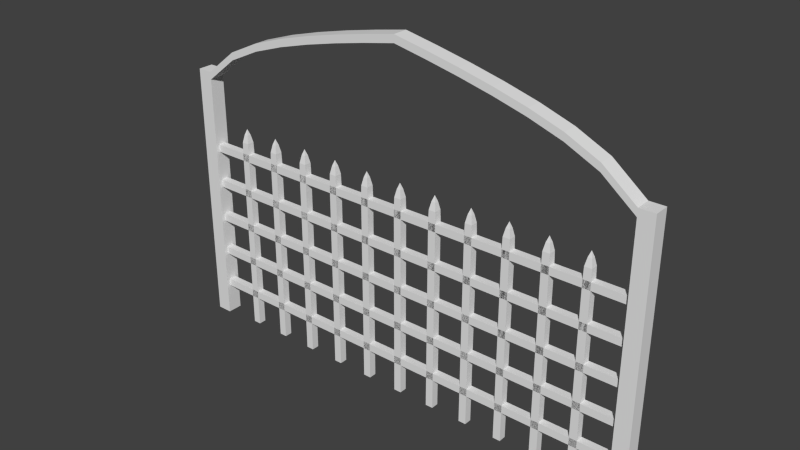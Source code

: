 # Source: gate_02.blend  (saved by Blender 2.74.0; exported with 4.5.12 LTS)
import bpy
from mathutils import Matrix  # noqa: F401  (used for matrix-valued properties, if any)

bpy.ops.wm.read_factory_settings(use_empty=True)
scene = bpy.context.scene
scene.name = 'Scene'

# ---- collections
col_collection_1 = bpy.data.collections.new('Collection 1'); scene.collection.children.link(col_collection_1)

# ---- materials (node trees are filled in below, after node groups)
mat_metalball = bpy.data.materials.new('metalball')
mat_grid = bpy.data.materials.new('grid')

# ---- material node trees

# ---- world
world_world = bpy.data.worlds.new('World'); scene.world = world_world
world_world.color = (0.05088, 0.05088, 0.05088)
world_world.use_sun_shadow = False
world_world.sun_shadow_jitter_overblur = 0.0
world_world.cycles.sampling_method = 'MANUAL'
world_world.cycles.sample_map_resolution = 256

# ---- meshes
me_cube_020 = bpy.data.meshes.new('Cube.020')
me_cube_020.from_pydata([(-1.0, -1.0, 68.0), (-1.0, -1.0, 70.0), (-1.0, 1.0, 68.0), (-1.0, 1.0, 70.0), (1.0, -1.0, 68.0), (1.0, -1.0, 70.0), (1.0, 1.0, 68.0), (1.0, 1.0, 70.0), (-1.0, -0.8571, 76.85), (-1.0, -0.7143, 80.87), (-1.0, -0.5714, 83.77), (-1.0, -0.4286, 86.15), (-1.0, -0.2857, 88.23), (-1.0, -0.1429, 90.09), (-1.0, -2.98e-08, 91.79), (-1.0, 0.1429, 90.09), (-1.0, 0.2857, 88.23), (-1.0, 0.4286, 86.15), (-1.0, 0.5714, 83.77), (-1.0, 0.7143, 80.87), (-1.0, 0.8571, 76.85), (-1.0, 0.8571, 74.85), (-1.0, 0.7143, 78.87), (-1.0, 0.5714, 81.77), (-1.0, 0.4286, 84.15), (-1.0, 0.2857, 86.23), (-1.0, 0.1429, 88.09), (-1.0, 2.98e-08, 89.79), (-1.0, -0.1429, 88.09), (-1.0, -0.2857, 86.23), (-1.0, -0.4286, 84.15), (-1.0, -0.5714, 81.77), (-1.0, -0.7143, 78.87), (-1.0, -0.8571, 74.85), (1.0, 0.8571, 76.85), (1.0, 0.7143, 80.87), (1.0, 0.5714, 83.77), (1.0, 0.4286, 86.15), (1.0, 0.2857, 88.23), (1.0, 0.1429, 90.09), (1.0, 2.98e-08, 91.79), (1.0, -0.1429, 90.09), (1.0, -0.2857, 88.23), (1.0, -0.4286, 86.15), (1.0, -0.5714, 83.77), (1.0, -0.7143, 80.87), (1.0, -0.8571, 76.85), (1.0, -0.8571, 74.85), (1.0, -0.7143, 78.87), (1.0, -0.5714, 81.77), (1.0, -0.4286, 84.15), (1.0, -0.2857, 86.23), (1.0, -0.1429, 88.09), (1.0, -2.98e-08, 89.79), (1.0, 0.1429, 88.09), (1.0, 0.2857, 86.23), (1.0, 0.4286, 84.15), (1.0, 0.5714, 81.77), (1.0, 0.7143, 78.87), (1.0, 0.8571, 74.85)], [], [(20, 3, 2, 21), (3, 7, 6, 2), (46, 5, 4, 47), (5, 1, 0, 4), (21, 2, 6, 59), (34, 7, 3, 20), (5, 46, 8, 1), (46, 45, 9, 8), (45, 44, 10, 9), (44, 43, 11, 10), (43, 42, 12, 11), (42, 41, 13, 12), (41, 40, 14, 13), (40, 39, 15, 14), (39, 38, 16, 15), (38, 37, 17, 16), (37, 36, 18, 17), (36, 35, 19, 18), (35, 34, 20, 19), (0, 33, 47, 4), (33, 32, 48, 47), (32, 31, 49, 48), (31, 30, 50, 49), (30, 29, 51, 50), (29, 28, 52, 51), (28, 27, 53, 52), (27, 26, 54, 53), (26, 25, 55, 54), (25, 24, 56, 55), (24, 23, 57, 56), (23, 22, 58, 57), (22, 21, 59, 58), (7, 34, 59, 6), (34, 35, 58, 59), (35, 36, 57, 58), (36, 37, 56, 57), (37, 38, 55, 56), (38, 39, 54, 55), (39, 40, 53, 54), (40, 41, 52, 53), (41, 42, 51, 52), (42, 43, 50, 51), (43, 44, 49, 50), (44, 45, 48, 49), (45, 46, 47, 48), (1, 8, 33, 0), (8, 9, 32, 33), (9, 10, 31, 32), (10, 11, 30, 31), (11, 12, 29, 30), (12, 13, 28, 29), (13, 14, 27, 28), (14, 15, 26, 27), (15, 16, 25, 26), (16, 17, 24, 25), (17, 18, 23, 24), (18, 19, 22, 23), (19, 20, 21, 22)])
me_cube_020.materials.append(mat_metalball)
me_cube_020.use_remesh_preserve_volume = False
me_cube_020.use_remesh_preserve_attributes = False
me_cube_020.use_mirror_vertex_groups = False
me_cube_020.update()
me_cube_007 = bpy.data.meshes.new('Cube.007')
me_cube_007.from_pydata([(-1.0, -1.0, 48.0), (-1.0, -1.0, 50.0), (-1.0, 1.0, 48.0), (-1.0, 1.0, 50.0), (1.0, -1.0, 48.0), (1.0, -1.0, 50.0), (1.0, 1.0, 48.0), (1.0, 1.0, 50.0)], [], [(1, 3, 2, 0), (3, 7, 6, 2), (7, 5, 4, 6), (5, 1, 0, 4), (0, 2, 6, 4), (5, 7, 3, 1)])
me_cube_007.materials.append(mat_grid)
me_cube_007.use_remesh_preserve_volume = False
me_cube_007.use_remesh_preserve_attributes = False
me_cube_007.use_mirror_vertex_groups = False
me_cube_007.update()
me_cube_008 = bpy.data.meshes.new('Cube.008')
me_cube_008.from_pydata([(-1.0, -51.0, -3.974e-08), (0.0, -50.0, 1.887), (-1.0, -49.0, -3.974e-08), (1.0, -51.0, -3.974e-08), (1.0, -49.0, -3.974e-08), (-1.0, -51.0, 1.667), (-1.0, -49.0, 1.667), (1.0, -49.0, 1.667), (1.0, -51.0, 1.667), (-0.9301, -50.93, 1.767), (-0.5162, -50.52, 1.836), (0.5162, -50.52, 1.836), (0.9301, -50.93, 1.767), (0.5162, -49.48, 1.836), (0.9301, -49.07, 1.767), (-0.3333, -51.0, 1.667), (0.3333, -51.0, 1.667), (1.0, -50.33, 1.667), (1.0, -49.67, 1.667), (0.3333, -49.0, 1.667), (-0.3333, -49.0, 1.667), (-1.0, -49.67, 1.667), (-1.0, -50.33, 1.667), (-0.5162, -49.48, 1.836), (-0.9301, -49.07, 1.767), (-4.158e-08, -49.07, 1.767), (0.9301, -50.0, 1.767), (4.158e-08, -50.93, 1.767), (-0.9301, -50.0, 1.767)], [], [(5, 22, 21, 6, 2, 0), (6, 20, 19, 7, 4, 2), (7, 18, 17, 8, 3, 4), (8, 16, 15, 5, 0, 3), (0, 2, 4, 3), (1, 23, 10), (1, 10, 11), (1, 11, 13), (1, 13, 23), (24, 20, 6), (23, 25, 24), (24, 25, 20), (25, 19, 20), (23, 13, 25), (13, 14, 25), (25, 14, 19), (14, 7, 19), (14, 18, 7), (13, 26, 14), (14, 26, 18), (26, 17, 18), (13, 11, 26), (11, 12, 26), (26, 12, 17), (12, 8, 17), (12, 16, 8), (11, 27, 12), (12, 27, 16), (27, 15, 16), (11, 10, 27), (10, 9, 27), (27, 9, 15), (9, 5, 15), (9, 22, 5), (10, 28, 9), (9, 28, 22), (28, 21, 22), (10, 23, 28), (23, 24, 28), (28, 24, 21), (24, 6, 21)])
me_cube_008.materials.append(mat_grid)
me_cube_008.use_remesh_preserve_volume = False
me_cube_008.use_remesh_preserve_attributes = False
me_cube_008.use_mirror_vertex_groups = False
me_cube_008.update()
me_cube_001 = bpy.data.meshes.new('Cube.001')
me_cube_001.from_pydata([(1.0, 32.0, 0.0), (1.0, 30.0, 0.0), (-1.0, 30.0, 0.0), (-1.0, 32.0, 0.0), (1.0, 32.0, 1.4), (1.0, 30.0, 1.4), (-1.0, 30.0, 1.4), (-1.0, 32.0, 1.4)], [], [(0, 1, 2, 3), (4, 7, 6, 5), (0, 4, 5, 1), (1, 5, 6, 2), (2, 6, 7, 3), (4, 0, 3, 7)])
me_cube_001.materials.append(mat_metalball)
me_cube_001.use_remesh_preserve_volume = False
me_cube_001.use_remesh_preserve_attributes = False
me_cube_001.use_mirror_vertex_groups = False
me_cube_001.update()
me_cube = bpy.data.meshes.new('Cube')
me_cube.from_pydata([(1.0, -30.0, 0.0), (1.0, -32.0, 0.0), (-1.0, -32.0, 0.0), (-1.0, -30.0, 0.0), (1.0, -30.0, 1.4), (1.0, -32.0, 1.4), (-1.0, -32.0, 1.4), (-1.0, -30.0, 1.4)], [], [(0, 1, 2, 3), (4, 7, 6, 5), (0, 4, 5, 1), (1, 5, 6, 2), (2, 6, 7, 3), (4, 0, 3, 7)])
me_cube.materials.append(mat_metalball)
me_cube.use_remesh_preserve_volume = False
me_cube.use_remesh_preserve_attributes = False
me_cube.use_mirror_vertex_groups = False
me_cube.update()

# ---- objects
ob_cube_020 = bpy.data.objects.new('Cube.020', me_cube_020)
ob_cube_007 = bpy.data.objects.new('Cube.007', me_cube_007)
ob_cube_008 = bpy.data.objects.new('Cube.008', me_cube_008)
ob_cube_001 = bpy.data.objects.new('Cube.001', me_cube_001)
ob_cube = bpy.data.objects.new('Cube', me_cube)

# ---- transforms, parenting, visibility, modifiers, constraints
ob_cube_020.location = (0.0, 0.0, 0.0)
ob_cube_020.rotation_euler = (0.0, -0.0, 1.571)
ob_cube_020.scale = (0.0167, 0.501, 0.00835)
ob_cube_020.lineart.crease_threshold = 0.0
ob_cube_007.location = (0.0, 0.0, 0.0)
ob_cube_007.rotation_euler = (0.0, -0.0, 1.571)
ob_cube_007.scale = (0.00835, 0.501, 0.00835)
ob_cube_007.lineart.crease_threshold = 0.0
_m = ob_cube_007.modifiers.new('Boolean', 'BOOLEAN')
_m.operation = 'INTERSECT'
_m.solver = 'FAST'
_m = ob_cube_007.modifiers.new('Array', 'ARRAY')
_m.count = 5
_m.constant_offset_displace = (0.0, 0.0, 0.0)
_m.relative_offset_displace = (0.0, 0.0, -5.0)
ob_cube_008.location = (0.0, 0.0, 0.0)
ob_cube_008.rotation_euler = (0.0, -0.0, 1.571)
ob_cube_008.scale = (0.00835, 0.00835, 0.2505)
ob_cube_008.lineart.crease_threshold = 0.0
_m = ob_cube_008.modifiers.new('Array', 'ARRAY')
_m.count = 11
_m.constant_offset_displace = (0.0, 0.0, 0.0)
_m.relative_offset_displace = (0.0, 5.0, 0.0)
_m = ob_cube_008.modifiers.new('Boolean', 'BOOLEAN')
_m.object = ob_cube_007
_m.solver = 'FAST'
ob_cube_001.location = (0.0, 0.0, 0.0)
ob_cube_001.rotation_euler = (0.0, -0.0, 1.571)
ob_cube_001.scale = (0.0167, 0.0167, 0.4175)
ob_cube_001.lock_rotations_4d = False
ob_cube_001.empty_display_type = 'ARROWS'
ob_cube_001.lineart.crease_threshold = 0.0
ob_cube.location = (0.0, 0.0, 0.0)
ob_cube.rotation_euler = (0.0, -0.0, 1.571)
ob_cube.scale = (0.0167, 0.0167, 0.4175)
ob_cube.lock_rotations_4d = False
ob_cube.empty_display_type = 'ARROWS'
ob_cube.lineart.crease_threshold = 0.0

# ---- collection membership
col_collection_1.objects.link(ob_cube_020)
col_collection_1.objects.link(ob_cube_007)
col_collection_1.objects.link(ob_cube_008)
col_collection_1.objects.link(ob_cube_001)
col_collection_1.objects.link(ob_cube)

# ---- scene / render settings (as saved in the file)
scene.frame_start = 1; scene.frame_end = 250; scene.frame_set(1)
scene.render.engine = 'BLENDER_EEVEE_NEXT'
scene.render.resolution_percentage = 50
scene.render.dither_intensity = 0.0
scene.cycles.use_denoising = False
scene.cycles.samples = 10
scene.cycles.sampling_pattern = 'TABULATED_SOBOL'
scene.cycles.light_sampling_threshold = 0.0
scene.cycles.use_adaptive_sampling = False
scene.cycles.use_light_tree = False
scene.cycles.blur_glossy = 0.0
scene.cycles.pixel_filter_type = 'GAUSSIAN'
scene.cycles.sample_clamp_indirect = 0.0
scene.view_settings.view_transform = 'Standard'
bpy.context.view_layer.update()

# ---- added for rendering (the .blend has no active camera and no usable light): camera, sun
cam_auto = bpy.data.cameras.new('AutoCamera')
cam_auto.lens = 50.0
cam_auto.sensor_width = 36.0
cam_auto.clip_end = 1000.0
ob_auto_camera = bpy.data.objects.new('AutoCamera', cam_auto)
scene.collection.objects.link(ob_auto_camera)
ob_auto_camera.location = (1.21726, -1.46071, 1.35703)
ob_auto_camera.rotation_euler = (1.09748, -7.21219e-08, 0.694738)
scene.camera = ob_auto_camera
light_auto_sun = bpy.data.lights.new('AutoSun', 'SUN')
light_auto_sun.energy = 3.0
light_auto_sun.angle = 0.0523599
ob_auto_sun = bpy.data.objects.new('AutoSun', light_auto_sun)
scene.collection.objects.link(ob_auto_sun)
ob_auto_sun.rotation_euler = (0.872665, 0.174533, 0.523599)
bpy.context.view_layer.update()
